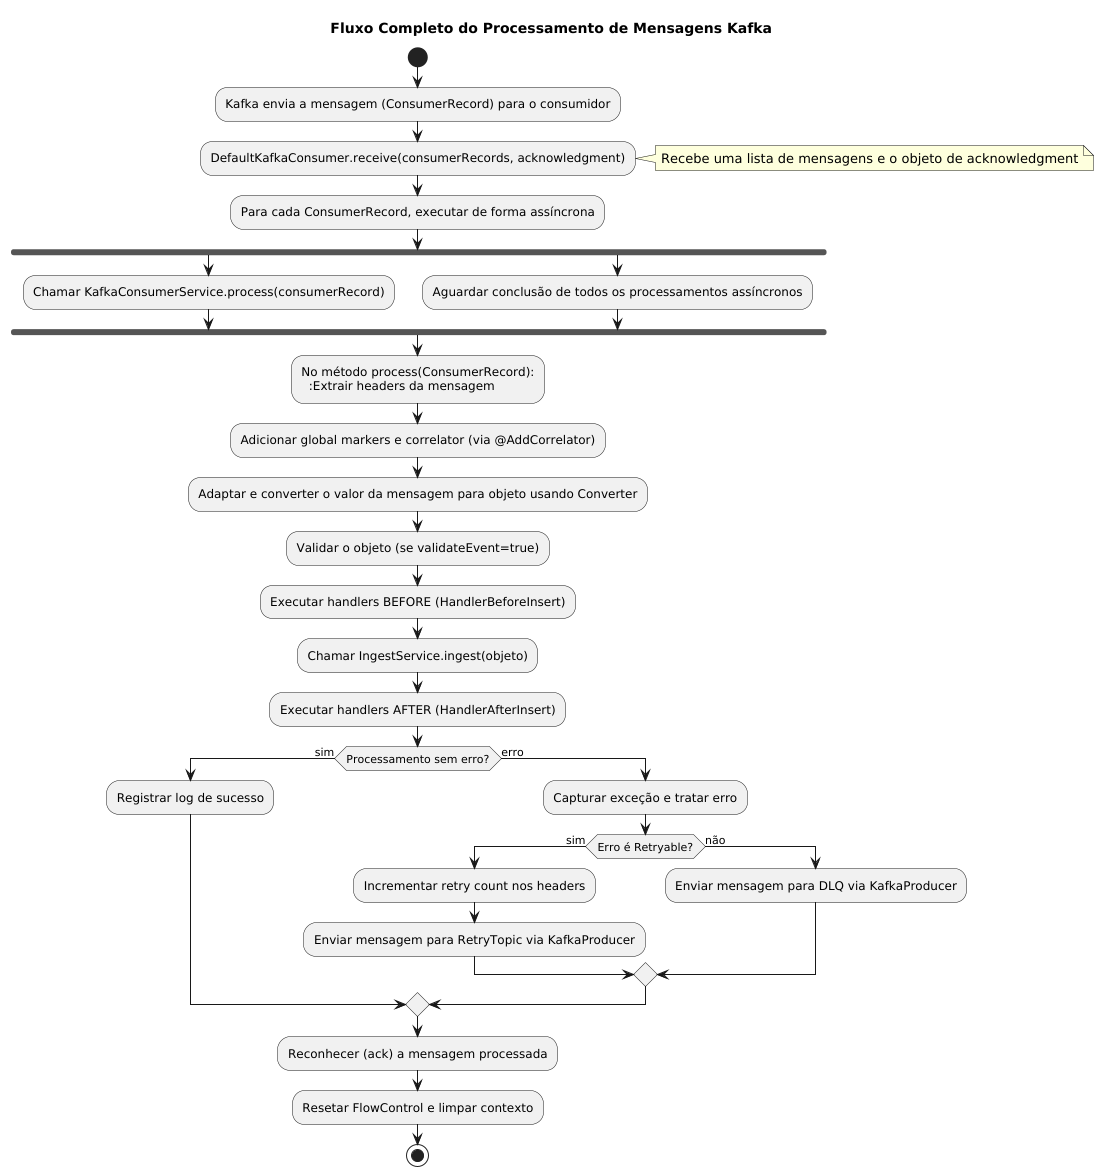

The diagram above was rendered by PlantUML. Its source (embedded in the PNG):
@startuml
title Fluxo Completo do Processamento de Mensagens Kafka

start

:Kafka envia a mensagem (ConsumerRecord) para o consumidor;

:DefaultKafkaConsumer.receive(consumerRecords, acknowledgment);
note right
  Recebe uma lista de mensagens e o objeto de acknowledgment
end note

:Para cada ConsumerRecord, executar de forma assíncrona;
fork
  :Chamar KafkaConsumerService.process(consumerRecord);
fork again
  :Aguardar conclusão de todos os processamentos assíncronos;
end fork

:No método process(ConsumerRecord):
  :Extrair headers da mensagem;
  :Adicionar global markers e correlator (via @AddCorrelator);
  :Adaptar e converter o valor da mensagem para objeto usando Converter;
  :Validar o objeto (se validateEvent=true);
  :Executar handlers BEFORE (HandlerBeforeInsert);
  :Chamar IngestService.ingest(objeto);
  :Executar handlers AFTER (HandlerAfterInsert);

if (Processamento sem erro?) then (sim)
  :Registrar log de sucesso;
else (erro)
  :Capturar exceção e tratar erro;
  if (Erro é Retryable?) then (sim)
    :Incrementar retry count nos headers;
    :Enviar mensagem para RetryTopic via KafkaProducer;
  else (não)
    :Enviar mensagem para DLQ via KafkaProducer;
  endif
endif

:Reconhecer (ack) a mensagem processada;
:Resetar FlowControl e limpar contexto;

stop
@enduml